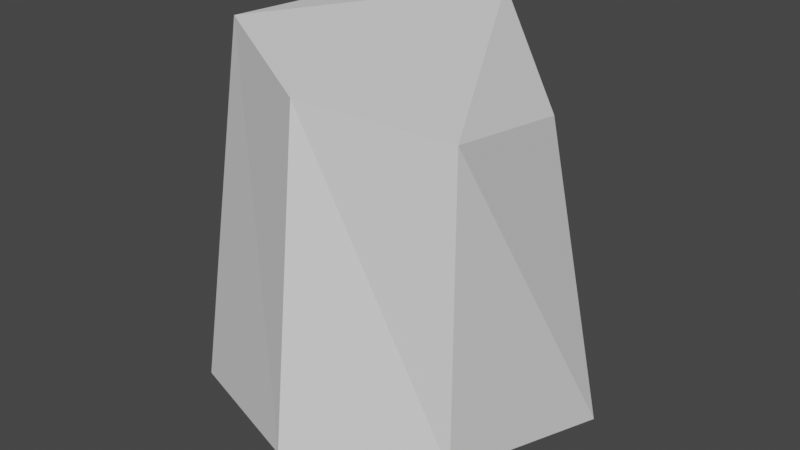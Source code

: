 # Source: flatty_rock_var1.blend  (saved by Blender 3.6.11; exported with 4.5.12 LTS)
import bpy
from mathutils import Matrix  # noqa: F401  (used for matrix-valued properties, if any)

bpy.ops.wm.read_factory_settings(use_empty=True)
scene = bpy.context.scene
scene.name = 'Scene'

# ---- collections
col_collection = bpy.data.collections.new('Collection'); scene.collection.children.link(col_collection)
col_collection_001 = bpy.data.collections.new('Collection.001'); col_collection.children.link(col_collection_001)

# ---- world
world_world = bpy.data.worlds.new('World'); scene.world = world_world
world_world.use_nodes = True; world_world.node_tree.nodes.clear()
_N = world_world.node_tree.nodes; _L = world_world.node_tree.links
n0 = _N.new('ShaderNodeOutputWorld'); n0.name = 'World Output'; n0.location = (300, 300)
n1 = _N.new('ShaderNodeBackground'); n1.name = 'Background'; n1.location = (10, 300)
n1.inputs[0].default_value = (0.05088, 0.05088, 0.05088, 1.0)
_L.new(n1.outputs[0], n0.inputs[0])
n0.is_active_output = True
world_world.color = (0.05088, 0.05088, 0.05088)
world_world.use_sun_shadow = False
world_world.sun_shadow_jitter_overblur = 0.0

# ---- meshes
me_x = bpy.data.meshes.new('円柱')
me_x.from_pydata([(0.1518, 0.9728, -0.6251), (-0.08938, 0.9612, 0.9167), (0.8809, 0.4914, -1.034), (0.5881, 0.3969, 0.5551), (0.7662, -0.5577, -0.7694), (0.7662, -0.5577, 0.7694), (0.09987, -0.9423, -0.7694), (0.1032, -0.7661, 0.8572), (-0.866, -0.5, -1.0), (-0.6254, -0.3793, 0.9621), (-0.866, 0.5, -1.0), (-0.6942, 0.6197, 0.8856)], [], [(0, 1, 3, 2), (2, 3, 5, 4), (4, 5, 7, 6), (6, 7, 9, 8), (3, 1, 11, 9, 7, 5), (8, 9, 11, 10), (10, 11, 1, 0), (0, 2, 4, 6, 8, 10)])
_uv = me_x.uv_layers.new(name='UVマップ')
_uv.uv.foreach_set('vector', [1.0, 0.5, 1.0, 1.0, 0.8333, 1.0, 0.8333, 0.5, 0.8333, 0.5, 0.8333, 1.0, 0.6667, 1.0, 0.6667, 0.5, 0.6667, 0.5, 0.6667, 1.0, 0.5, 1.0, 0.5, 0.5, 0.5, 0.5, 0.5, 1.0, 0.3333, 1.0, 0.3333, 0.5, 0.4578, 0.37, 0.25, 0.49, 0.04215, 0.37, 0.04215, 0.13, 0.25, 0.01, 0.4578, 0.13, 0.3333, 0.5, 0.3333, 1.0, 0.1667, 1.0, 0.1667, 0.5, 0.1667, 0.5, 0.1667, 1.0, -8.941e-08, 1.0, -8.941e-08, 0.5, 0.75, 0.49, 0.9578, 0.37, 0.9578, 0.13, 0.75, 0.01, 0.5422, 0.13, 0.5422, 0.37])
me_x.update()

# ---- objects
ob_flatty_rock_var1 = bpy.data.objects.new('flatty_rock_var1', me_x)

# ---- transforms, parenting, visibility, modifiers, constraints
ob_flatty_rock_var1.location = (0.0, 0.2367, 0.0)

# ---- collection membership
col_collection_001.objects.link(ob_flatty_rock_var1)

# ---- scene / render settings (as saved in the file)
scene.frame_start = 1; scene.frame_end = 250; scene.frame_set(1)
scene.render.engine = 'BLENDER_EEVEE_NEXT'
scene.cycles.sampling_pattern = 'TABULATED_SOBOL'
scene.view_settings.view_transform = 'Filmic'
bpy.context.view_layer.update()

# ---- added for rendering (the .blend has no active camera and no usable light): camera, sun
cam_auto = bpy.data.cameras.new('AutoCamera')
cam_auto.lens = 50.0
cam_auto.sensor_width = 36.0
cam_auto.clip_end = 1000.0
ob_auto_camera = bpy.data.objects.new('AutoCamera', cam_auto)
scene.collection.objects.link(ob_auto_camera)
ob_auto_camera.location = (3.03481, -3.38086, 2.38571)
ob_auto_camera.rotation_euler = (1.09748, -7.21219e-08, 0.694738)
scene.camera = ob_auto_camera
light_auto_sun = bpy.data.lights.new('AutoSun', 'SUN')
light_auto_sun.energy = 3.0
light_auto_sun.angle = 0.0523599
ob_auto_sun = bpy.data.objects.new('AutoSun', light_auto_sun)
scene.collection.objects.link(ob_auto_sun)
ob_auto_sun.rotation_euler = (0.872665, 0.174533, 0.523599)
bpy.context.view_layer.update()
